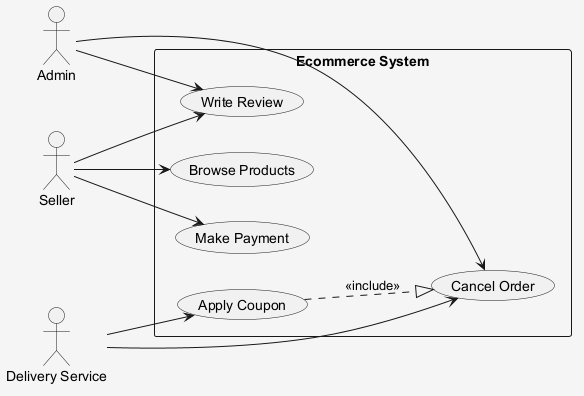

The diagram above was rendered by PlantUML. Its source (embedded in the PNG):
@startuml
skinparam shadowing false
skinparam backgroundColor #F5F5F5
left to right direction
actor "Seller" as S
actor "Admin" as A
actor "Delivery Service" as DS
rectangle "Ecommerce System" {
  usecase "Cancel Order" as UC_CancelOrder
  usecase "Make Payment" as UC_MakePayment
  usecase "Write Review" as UC_WriteReview
  usecase "Apply Coupon" as UC_ApplyCoupon
  usecase "Browse Products" as UC_BrowseProducts
}
S --> UC_MakePayment
S --> UC_WriteReview
S --> UC_BrowseProducts
A --> UC_WriteReview
A --> UC_CancelOrder
DS --> UC_ApplyCoupon
DS --> UC_CancelOrder
UC_ApplyCoupon ..|> UC_CancelOrder : <<include>>
@enduml